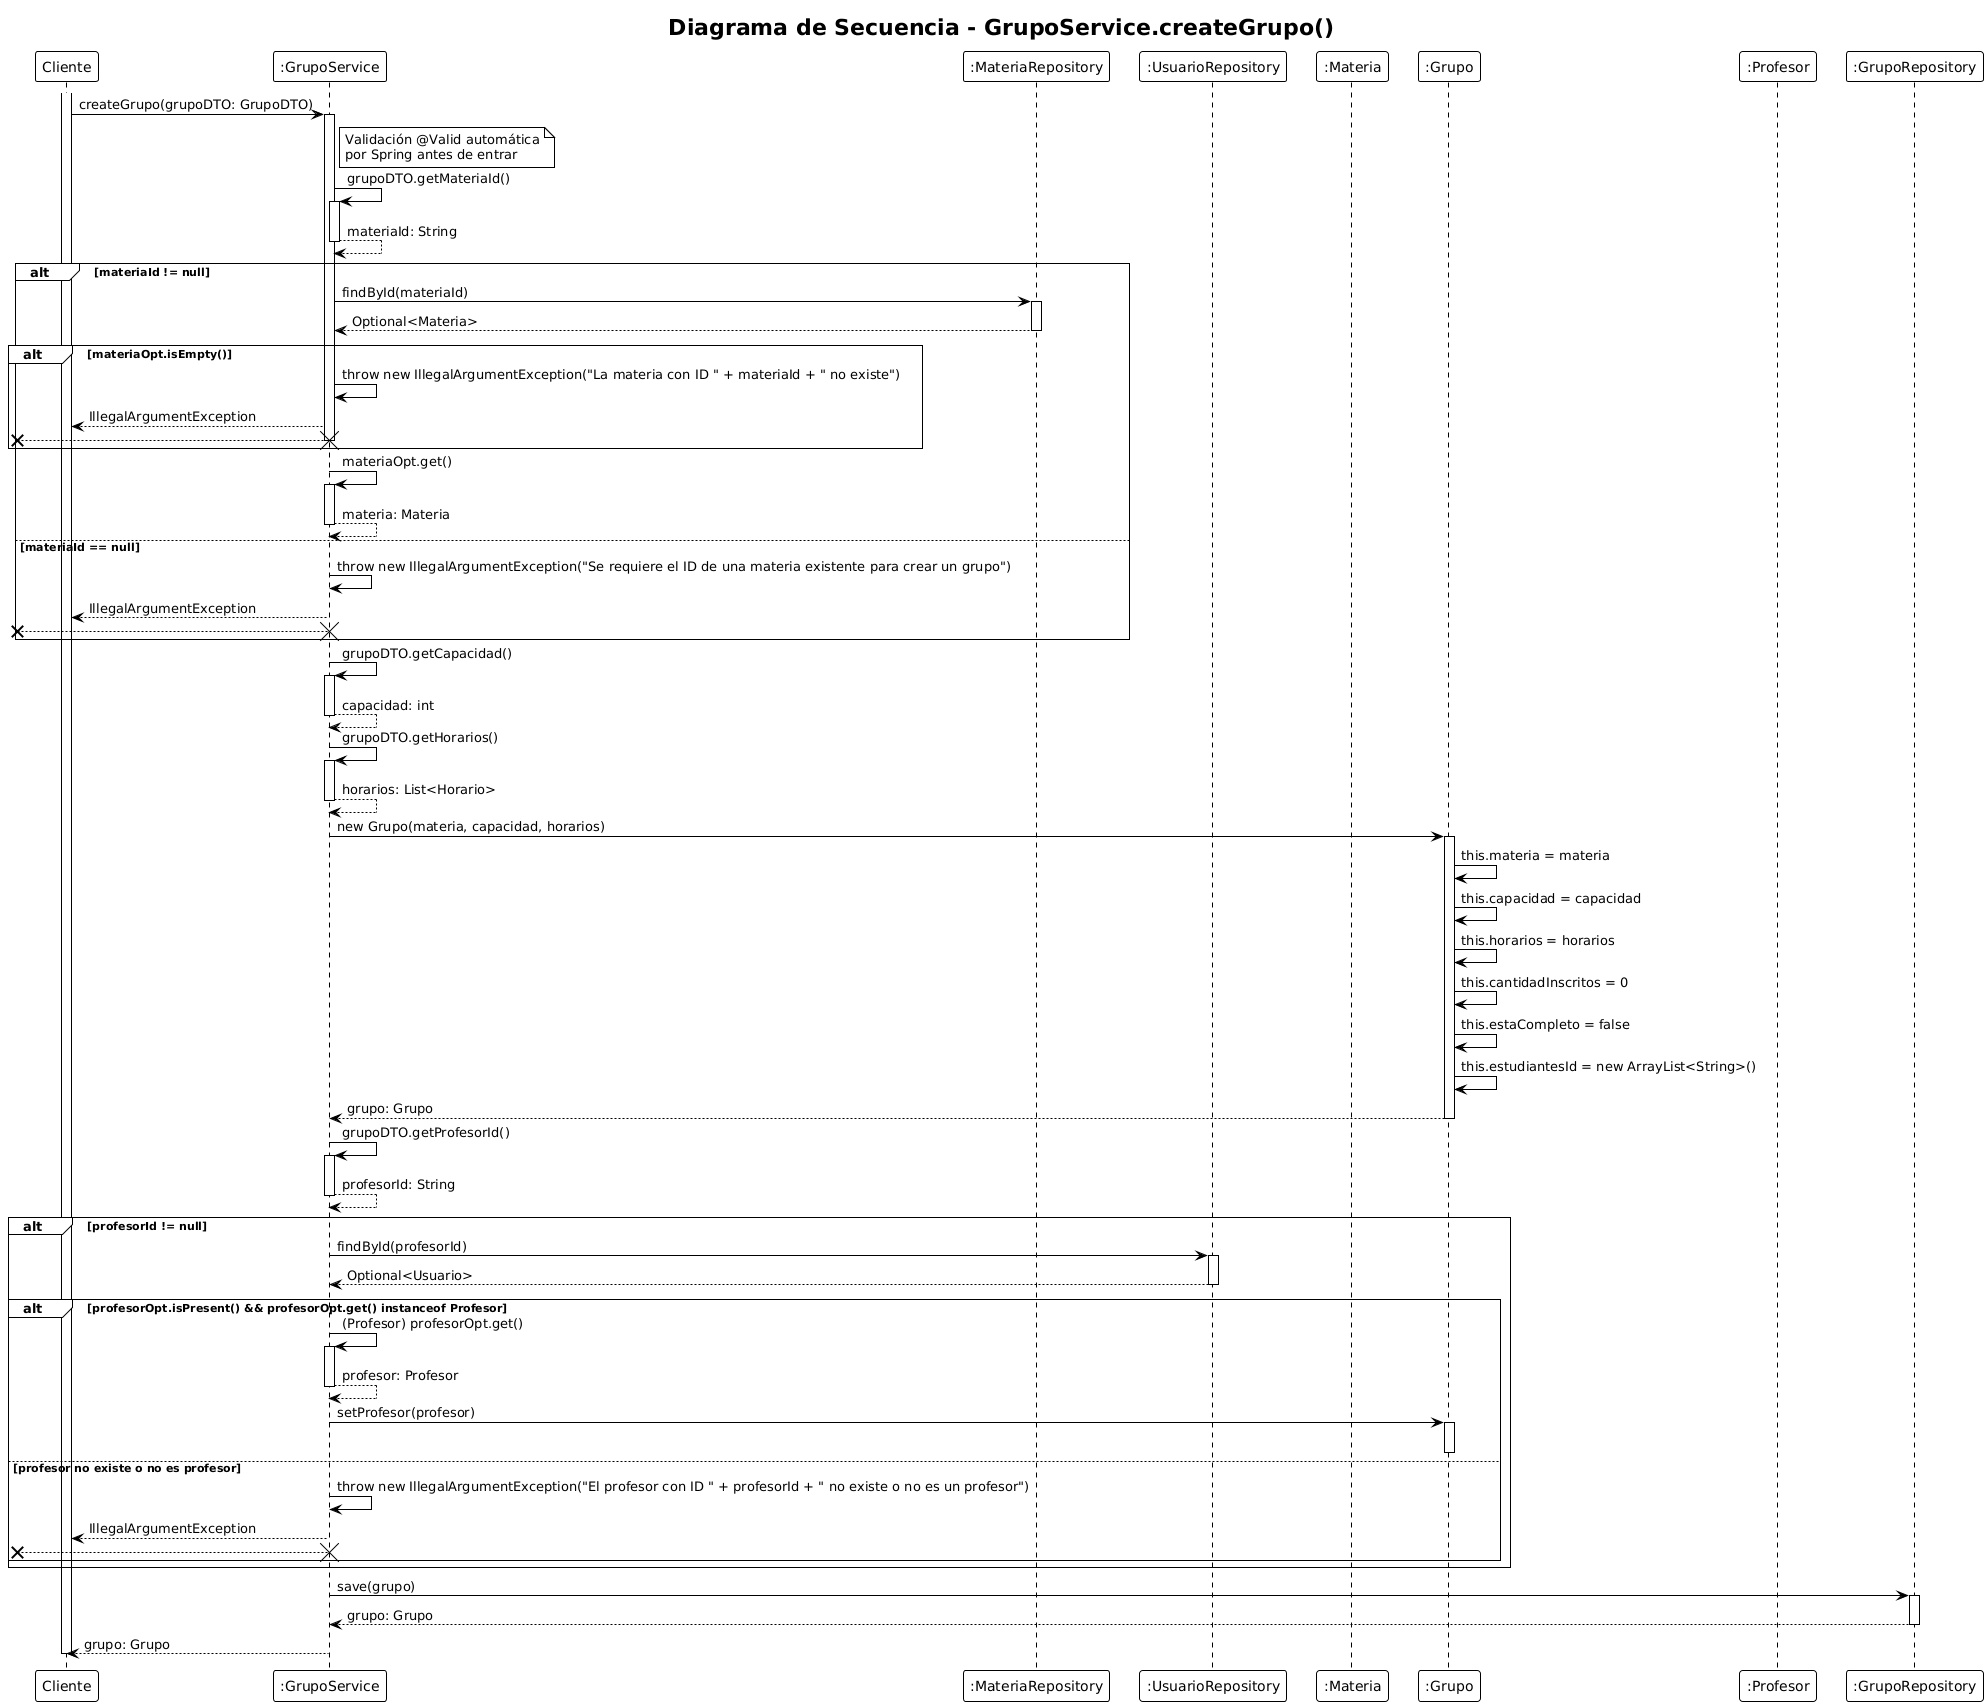

The diagram above was rendered by PlantUML. Its source (embedded in the PNG):
@startuml
!theme plain
title "Diagrama de Secuencia - GrupoService.createGrupo()"

participant "Cliente" as C
participant ":GrupoService" as GS
participant ":MateriaRepository" as MR
participant ":UsuarioRepository" as UR
participant ":Materia" as MAT
participant ":Grupo" as GRP
participant ":Profesor" as PROF
participant ":GrupoRepository" as GR

activate C
C -> GS: createGrupo(grupoDTO: GrupoDTO)
activate GS

note right of GS: Validación @Valid automática\npor Spring antes de entrar

GS -> GS: grupoDTO.getMateriaId()
activate GS
GS --> GS: materiaId: String
deactivate GS

alt materiaId != null
    GS -> MR: findById(materiaId)
    activate MR
    MR --> GS: Optional<Materia>
    deactivate MR
    
    alt materiaOpt.isEmpty()
        GS -> GS: throw new IllegalArgumentException("La materia con ID " + materiaId + " no existe")
        GS --> C: IllegalArgumentException
        [x<-- GS
        destroy GS
    end
    
    GS -> GS: materiaOpt.get()
    activate GS
    GS --> GS: materia: Materia
    deactivate GS
else materiaId == null
    GS -> GS: throw new IllegalArgumentException("Se requiere el ID de una materia existente para crear un grupo")
    GS --> C: IllegalArgumentException
    [x<-- GS
    destroy GS
end

GS -> GS: grupoDTO.getCapacidad()
activate GS
GS --> GS: capacidad: int
deactivate GS

GS -> GS: grupoDTO.getHorarios()
activate GS
GS --> GS: horarios: List<Horario>
deactivate GS

GS -> GRP: new Grupo(materia, capacidad, horarios)
activate GRP
GRP -> GRP: this.materia = materia
GRP -> GRP: this.capacidad = capacidad
GRP -> GRP: this.horarios = horarios
GRP -> GRP: this.cantidadInscritos = 0
GRP -> GRP: this.estaCompleto = false
GRP -> GRP: this.estudiantesId = new ArrayList<String>()
GRP --> GS: grupo: Grupo
deactivate GRP

GS -> GS: grupoDTO.getProfesorId()
activate GS
GS --> GS: profesorId: String
deactivate GS

alt profesorId != null
    GS -> UR: findById(profesorId)
    activate UR
    UR --> GS: Optional<Usuario>
    deactivate UR
    
    alt profesorOpt.isPresent() && profesorOpt.get() instanceof Profesor
        GS -> GS: (Profesor) profesorOpt.get()
        activate GS
        GS --> GS: profesor: Profesor
        deactivate GS
        
        GS -> GRP: setProfesor(profesor)
        activate GRP
        deactivate GRP
    else profesor no existe o no es profesor
        GS -> GS: throw new IllegalArgumentException("El profesor con ID " + profesorId + " no existe o no es un profesor")
        GS --> C: IllegalArgumentException
        [x<-- GS
        destroy GS
    end
end

GS -> GR: save(grupo)
activate GR
GR --> GS: grupo: Grupo
deactivate GR

GS --> C: grupo: Grupo
deactivate GS
deactivate C
@enduml